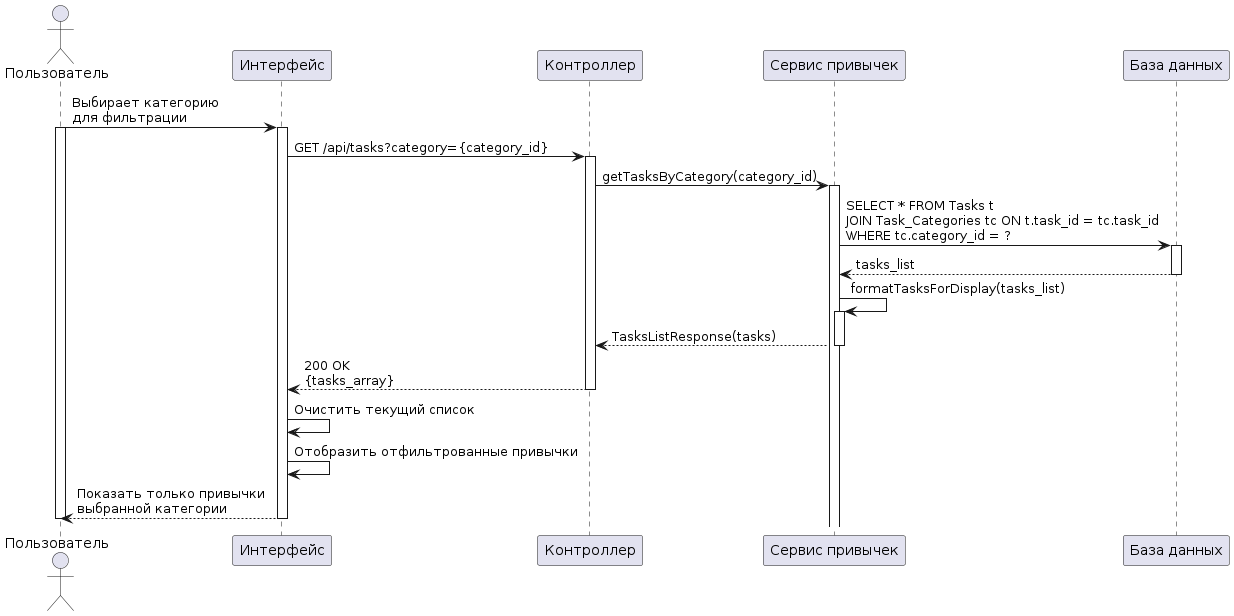

The diagram above was rendered by PlantUML. Its source (embedded in the PNG):
@startuml
actor "Пользователь" as User
participant "Интерфейс" as UI
participant "Контроллер" as Controller
participant "Сервис привычек" as TaskService
participant "База данных" as DB
User -> UI: Выбирает категорию\nдля фильтрации
activate User
activate UI
UI -> Controller: GET /api/tasks?category={category_id}
activate Controller
Controller -> TaskService: getTasksByCategory(category_id)
activate TaskService
TaskService -> DB: SELECT * FROM Tasks t\nJOIN Task_Categories tc ON t.task_id = tc.task_id\nWHERE tc.category_id = ?
activate DB

DB --> TaskService: tasks_list
deactivate DB
TaskService -> TaskService: formatTasksForDisplay(tasks_list)
activate TaskService
TaskService --> Controller: TasksListResponse(tasks)
deactivate TaskService
Controller --> UI: 200 OK\n{tasks_array}
deactivate Controller
UI -> UI: Очистить текущий список
UI -> UI: Отобразить отфильтрованные привычки
UI --> User: Показать только привычки\nвыбранной категории
deactivate UI
deactivate User
@enduml